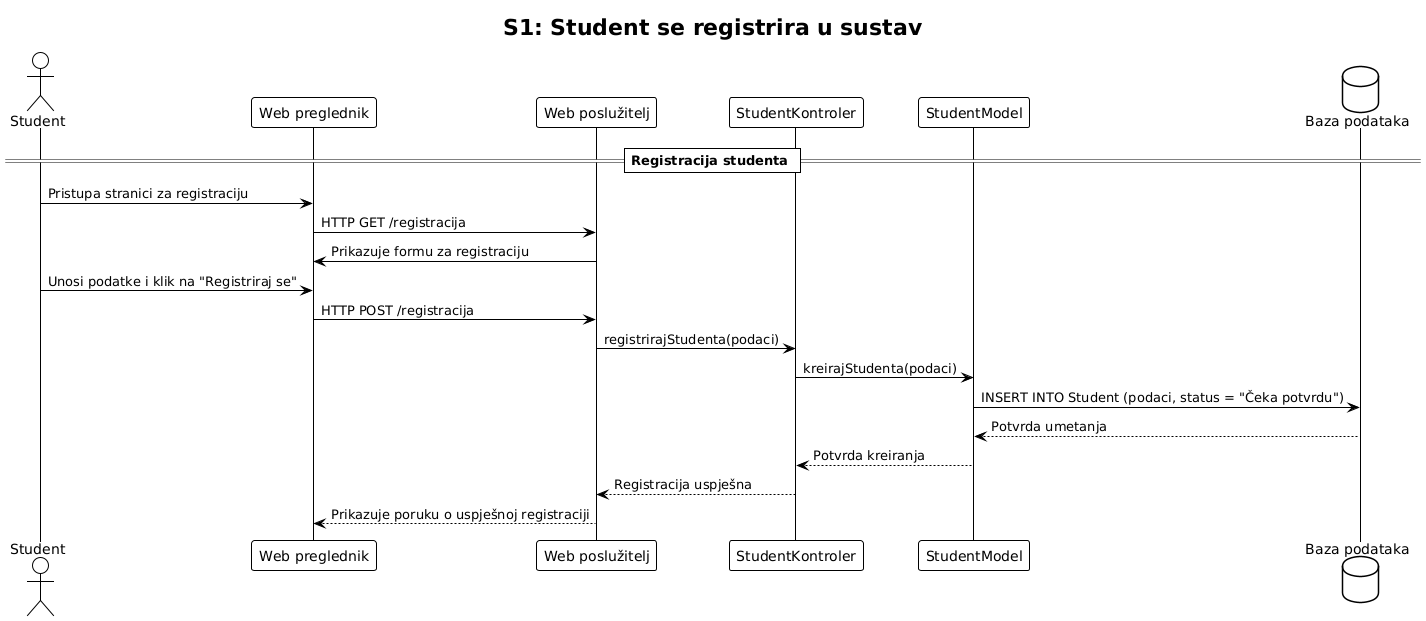

The diagram above was rendered by PlantUML. Its source (embedded in the PNG):
@startuml
!theme plain
title S1: Student se registrira u sustav

actor Student

participant "Web preglednik" as Preglednik
participant "Web poslužitelj" as Poslužitelj
participant "StudentKontroler" as RegKontroler
participant "StudentModel" as StudentModel
database "Baza podataka" as BazaPodataka

== Registracija studenta ==

Student -> Preglednik: Pristupa stranici za registraciju
Preglednik -> Poslužitelj: HTTP GET /registracija
Poslužitelj -> Preglednik: Prikazuje formu za registraciju
Student -> Preglednik: Unosi podatke i klik na "Registriraj se"
Preglednik -> Poslužitelj: HTTP POST /registracija
Poslužitelj -> RegKontroler: registrirajStudenta(podaci)
RegKontroler -> StudentModel: kreirajStudenta(podaci)
StudentModel -> BazaPodataka: INSERT INTO Student (podaci, status = "Čeka potvrdu")
StudentModel <-- BazaPodataka: Potvrda umetanja
RegKontroler <-- StudentModel: Potvrda kreiranja
Poslužitelj <-- RegKontroler: Registracija uspješna
Preglednik <-- Poslužitelj: Prikazuje poruku o uspješnoj registraciji
@enduml